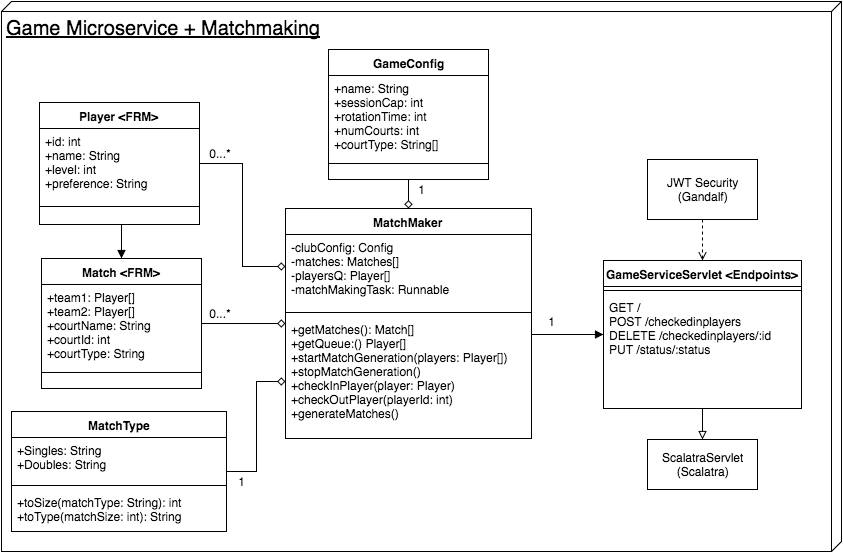

The diagram above was exported from draw.io. Its source (the exported page's mxGraphModel, read from the mxfile embedded in the PNG):
<mxGraphModel dx="1110" dy="640" grid="1" gridSize="10" guides="1" tooltips="1" connect="1" arrows="1" fold="1" page="1" pageScale="1" pageWidth="850" pageHeight="1100" math="0" shadow="0">
  <root>
    <mxCell id="0" />
    <mxCell id="1" parent="0" />
    <mxCell id="7ffedbaee04827df-36" value="&lt;font style=&quot;font-size: 20px&quot;&gt;Game Microservice + Matchmaking&lt;/font&gt;" style="verticalAlign=top;align=left;spacingTop=8;spacingLeft=2;spacingRight=12;shape=cube;size=10;direction=south;fontStyle=4;html=1;" vertex="1" parent="1">
      <mxGeometry y="230" width="840" height="550" as="geometry" />
    </mxCell>
    <mxCell id="7ffedbaee04827df-2" style="edgeStyle=orthogonalEdgeStyle;rounded=0;html=1;entryX=0.5;entryY=0;startArrow=none;startFill=0;endArrow=block;endFill=0;jettySize=auto;orthogonalLoop=1;" edge="1" parent="1" source="7ffedbaee04827df-3" target="7ffedbaee04827df-27">
      <mxGeometry x="716" y="563" as="geometry" />
    </mxCell>
    <mxCell id="7ffedbaee04827df-3" value="GameServiceServlet &amp;lt;Endpoints&amp;gt;&lt;div&gt;&lt;br&gt;&lt;/div&gt;" style="swimlane;html=1;fontStyle=1;align=center;verticalAlign=top;childLayout=stackLayout;horizontal=1;startSize=26;horizontalStack=0;resizeParent=1;resizeLast=0;collapsible=1;marginBottom=0;swimlaneFillColor=#ffffff;" vertex="1" parent="1">
      <mxGeometry x="602" y="489" width="198" height="148" as="geometry" />
    </mxCell>
    <mxCell id="7ffedbaee04827df-4" value="" style="line;html=1;strokeWidth=1;fillColor=none;align=left;verticalAlign=middle;spacingTop=-1;spacingLeft=3;spacingRight=3;rotatable=0;labelPosition=right;points=[];portConstraint=eastwest;" vertex="1" parent="7ffedbaee04827df-3">
      <mxGeometry y="26" width="198" height="8" as="geometry" />
    </mxCell>
    <mxCell id="7ffedbaee04827df-5" value="GET /&lt;div&gt;POST /checkedinplayers&lt;/div&gt;&lt;div&gt;DELETE /checkedinplayers/:id&lt;/div&gt;&lt;div&gt;PUT /status/:status&lt;/div&gt;" style="text;html=1;strokeColor=none;fillColor=none;align=left;verticalAlign=top;spacingLeft=4;spacingRight=4;whiteSpace=wrap;overflow=hidden;rotatable=0;points=[[0,0.5],[1,0.5]];portConstraint=eastwest;" vertex="1" parent="7ffedbaee04827df-3">
      <mxGeometry y="34" width="198" height="114" as="geometry" />
    </mxCell>
    <mxCell id="7ffedbaee04827df-6" style="edgeStyle=orthogonalEdgeStyle;rounded=0;html=1;exitX=0.25;exitY=0;entryX=0.25;entryY=0;jettySize=auto;orthogonalLoop=1;" edge="1" parent="1" source="7ffedbaee04827df-3" target="7ffedbaee04827df-3">
      <mxGeometry x="659" y="353" as="geometry" />
    </mxCell>
    <mxCell id="7ffedbaee04827df-7" style="edgeStyle=orthogonalEdgeStyle;rounded=0;html=1;exitX=0.75;exitY=0;entryX=0.75;entryY=0;endArrow=open;endFill=0;jettySize=auto;orthogonalLoop=1;" edge="1" parent="1" source="7ffedbaee04827df-3" target="7ffedbaee04827df-3">
      <mxGeometry x="773" y="353" as="geometry" />
    </mxCell>
    <mxCell id="7ffedbaee04827df-17" style="edgeStyle=orthogonalEdgeStyle;rounded=0;html=1;entryX=0;entryY=0.5;startArrow=none;startFill=0;endArrow=block;endFill=1;jettySize=auto;orthogonalLoop=1;" edge="1" parent="1" target="7ffedbaee04827df-3">
      <mxGeometry x="529" y="523" as="geometry">
        <mxPoint x="529" y="563" as="sourcePoint" />
      </mxGeometry>
    </mxCell>
    <mxCell id="7ffedbaee04827df-25" value="JWT Security&lt;div&gt;(Gandalf)&lt;/div&gt;" style="html=1;" vertex="1" parent="1">
      <mxGeometry x="646" y="388" width="110" height="60" as="geometry" />
    </mxCell>
    <mxCell id="7ffedbaee04827df-27" value="ScalatraServlet&lt;br&gt;&lt;div&gt;(Scalatra)&lt;/div&gt;" style="html=1;" vertex="1" parent="1">
      <mxGeometry x="646" y="668" width="110" height="50" as="geometry" />
    </mxCell>
    <mxCell id="7ffedbaee04827df-23" value="Player &amp;lt;FRM&amp;gt;" style="swimlane;html=1;fontStyle=1;align=center;verticalAlign=top;childLayout=stackLayout;horizontal=1;startSize=26;horizontalStack=0;resizeParent=1;resizeLast=0;collapsible=1;marginBottom=0;swimlaneFillColor=#ffffff;" vertex="1" parent="1">
      <mxGeometry x="38" y="331" width="160" height="122" as="geometry" />
    </mxCell>
    <mxCell id="7ffedbaee04827df-28" value="+id: int&lt;div&gt;+name: String&lt;/div&gt;&lt;div&gt;+level: int&lt;/div&gt;&lt;div&gt;+preference: String&lt;/div&gt;" style="text;html=1;strokeColor=none;fillColor=none;align=left;verticalAlign=top;spacingLeft=4;spacingRight=4;whiteSpace=wrap;overflow=hidden;rotatable=0;points=[[0,0.5],[1,0.5]];portConstraint=eastwest;" vertex="1" parent="7ffedbaee04827df-23">
      <mxGeometry y="26" width="160" height="74" as="geometry" />
    </mxCell>
    <mxCell id="7ffedbaee04827df-29" value="" style="line;html=1;strokeWidth=1;fillColor=none;align=left;verticalAlign=middle;spacingTop=-1;spacingLeft=3;spacingRight=3;rotatable=0;labelPosition=right;points=[];portConstraint=eastwest;" vertex="1" parent="7ffedbaee04827df-23">
      <mxGeometry y="100" width="160" height="8" as="geometry" />
    </mxCell>
    <mxCell id="7ffedbaee04827df-13" value="MatchMaker" style="swimlane;html=1;fontStyle=1;align=center;verticalAlign=top;childLayout=stackLayout;horizontal=1;startSize=26;horizontalStack=0;resizeParent=1;resizeLast=0;collapsible=1;marginBottom=0;swimlaneFillColor=#ffffff;" vertex="1" parent="1">
      <mxGeometry x="284" y="437" width="246" height="230" as="geometry" />
    </mxCell>
    <mxCell id="7ffedbaee04827df-14" value="-clubConfig: Config&lt;div&gt;-matches: Matches[]&lt;/div&gt;&lt;div&gt;-playersQ: Player[]&lt;/div&gt;&lt;div&gt;-matchMakingTask: Runnable&lt;/div&gt;" style="text;html=1;strokeColor=none;fillColor=none;align=left;verticalAlign=top;spacingLeft=4;spacingRight=4;whiteSpace=wrap;overflow=hidden;rotatable=0;points=[[0,0.5],[1,0.5]];portConstraint=eastwest;" vertex="1" parent="7ffedbaee04827df-13">
      <mxGeometry y="26" width="246" height="74" as="geometry" />
    </mxCell>
    <mxCell id="7ffedbaee04827df-15" value="" style="line;html=1;strokeWidth=1;fillColor=none;align=left;verticalAlign=middle;spacingTop=-1;spacingLeft=3;spacingRight=3;rotatable=0;labelPosition=right;points=[];portConstraint=eastwest;" vertex="1" parent="7ffedbaee04827df-13">
      <mxGeometry y="100" width="246" height="8" as="geometry" />
    </mxCell>
    <mxCell id="7ffedbaee04827df-21" value="+getMatches(): Match[]&lt;div&gt;+getQueue:() Player[]&lt;/div&gt;&lt;div&gt;+startMatchGeneration(players: Player[])&lt;br&gt;&lt;/div&gt;&lt;div&gt;+stopMatchGeneration()&lt;/div&gt;&lt;div&gt;+checkInPlayer(player: Player)&lt;/div&gt;&lt;div&gt;+checkOutPlayer(playerId: int)&lt;br&gt;&lt;/div&gt;&lt;div&gt;+generateMatches()&lt;/div&gt;" style="text;html=1;strokeColor=none;fillColor=none;align=left;verticalAlign=top;spacingLeft=4;spacingRight=4;whiteSpace=wrap;overflow=hidden;rotatable=0;points=[[0,0.5],[1,0.5]];portConstraint=eastwest;" vertex="1" parent="7ffedbaee04827df-13">
      <mxGeometry y="108" width="246" height="122" as="geometry" />
    </mxCell>
    <mxCell id="7ffedbaee04827df-32" value="Match &amp;lt;FRM&amp;gt;" style="swimlane;html=1;fontStyle=1;align=center;verticalAlign=top;childLayout=stackLayout;horizontal=1;startSize=26;horizontalStack=0;resizeParent=1;resizeLast=0;collapsible=1;marginBottom=0;swimlaneFillColor=#ffffff;" vertex="1" parent="1">
      <mxGeometry x="40" y="487" width="160" height="130" as="geometry" />
    </mxCell>
    <mxCell id="7ffedbaee04827df-33" value="+team1: Player[]&lt;div&gt;+team2: Player[]&lt;/div&gt;&lt;div&gt;+courtName: String&lt;/div&gt;&lt;div&gt;+courtId: int&lt;/div&gt;&lt;div&gt;+courtType: String&lt;/div&gt;" style="text;html=1;strokeColor=none;fillColor=none;align=left;verticalAlign=top;spacingLeft=4;spacingRight=4;whiteSpace=wrap;overflow=hidden;rotatable=0;points=[[0,0.5],[1,0.5]];portConstraint=eastwest;" vertex="1" parent="7ffedbaee04827df-32">
      <mxGeometry y="26" width="160" height="84" as="geometry" />
    </mxCell>
    <mxCell id="7ffedbaee04827df-34" value="" style="line;html=1;strokeWidth=1;fillColor=none;align=left;verticalAlign=middle;spacingTop=-1;spacingLeft=3;spacingRight=3;rotatable=0;labelPosition=right;points=[];portConstraint=eastwest;" vertex="1" parent="7ffedbaee04827df-32">
      <mxGeometry y="110" width="160" height="8" as="geometry" />
    </mxCell>
    <mxCell id="7ffedbaee04827df-38" value="MatchType" style="swimlane;html=1;fontStyle=1;align=center;verticalAlign=top;childLayout=stackLayout;horizontal=1;startSize=26;horizontalStack=0;resizeParent=1;resizeLast=0;collapsible=1;marginBottom=0;swimlaneFillColor=#ffffff;" vertex="1" parent="1">
      <mxGeometry x="10" y="640" width="215" height="120" as="geometry" />
    </mxCell>
    <mxCell id="7ffedbaee04827df-39" value="+Singles: String&lt;div&gt;+Doubles: String&lt;/div&gt;" style="text;html=1;strokeColor=none;fillColor=none;align=left;verticalAlign=top;spacingLeft=4;spacingRight=4;whiteSpace=wrap;overflow=hidden;rotatable=0;points=[[0,0.5],[1,0.5]];portConstraint=eastwest;" vertex="1" parent="7ffedbaee04827df-38">
      <mxGeometry y="26" width="215" height="44" as="geometry" />
    </mxCell>
    <mxCell id="7ffedbaee04827df-40" value="" style="line;html=1;strokeWidth=1;fillColor=none;align=left;verticalAlign=middle;spacingTop=-1;spacingLeft=3;spacingRight=3;rotatable=0;labelPosition=right;points=[];portConstraint=eastwest;" vertex="1" parent="7ffedbaee04827df-38">
      <mxGeometry y="70" width="215" height="8" as="geometry" />
    </mxCell>
    <mxCell id="7ffedbaee04827df-41" value="+toSize(matchType: String): int&lt;div&gt;+toType(matchSize: int): String&lt;/div&gt;" style="text;html=1;strokeColor=none;fillColor=none;align=left;verticalAlign=top;spacingLeft=4;spacingRight=4;whiteSpace=wrap;overflow=hidden;rotatable=0;points=[[0,0.5],[1,0.5]];portConstraint=eastwest;" vertex="1" parent="7ffedbaee04827df-38">
      <mxGeometry y="78" width="215" height="42" as="geometry" />
    </mxCell>
    <mxCell id="7ffedbaee04827df-9" style="edgeStyle=orthogonalEdgeStyle;rounded=0;html=1;entryX=0;entryY=0.25;startArrow=none;startFill=0;endArrow=diamond;endFill=0;jettySize=auto;orthogonalLoop=1;" edge="1" parent="1" source="7ffedbaee04827df-23" target="7ffedbaee04827df-13">
      <mxGeometry relative="1" as="geometry" />
    </mxCell>
    <mxCell id="7ffedbaee04827df-10" style="edgeStyle=orthogonalEdgeStyle;rounded=0;html=1;entryX=0;entryY=0.5;startArrow=none;startFill=0;endArrow=diamond;endFill=0;jettySize=auto;orthogonalLoop=1;" edge="1" parent="1" source="7ffedbaee04827df-32" target="7ffedbaee04827df-13">
      <mxGeometry relative="1" as="geometry" />
    </mxCell>
    <mxCell id="7ffedbaee04827df-11" style="edgeStyle=orthogonalEdgeStyle;rounded=0;html=1;exitX=1;exitY=0.5;entryX=0;entryY=0.75;startArrow=none;startFill=0;endArrow=diamond;endFill=0;jettySize=auto;orthogonalLoop=1;" edge="1" parent="1" source="7ffedbaee04827df-38" target="7ffedbaee04827df-13">
      <mxGeometry relative="1" as="geometry" />
    </mxCell>
    <mxCell id="7ffedbaee04827df-12" style="edgeStyle=orthogonalEdgeStyle;rounded=0;html=1;exitX=0.5;exitY=1;entryX=0.5;entryY=0;startArrow=none;startFill=0;endArrow=block;endFill=1;jettySize=auto;orthogonalLoop=1;" edge="1" parent="1" source="7ffedbaee04827df-23" target="7ffedbaee04827df-32">
      <mxGeometry relative="1" as="geometry" />
    </mxCell>
    <mxCell id="7ffedbaee04827df-16" style="edgeStyle=orthogonalEdgeStyle;rounded=0;html=1;exitX=0.5;exitY=1;entryX=0.5;entryY=0;startArrow=none;startFill=0;endArrow=open;endFill=0;jettySize=auto;orthogonalLoop=1;dashed=1;" edge="1" parent="1" source="7ffedbaee04827df-25" target="7ffedbaee04827df-3">
      <mxGeometry relative="1" as="geometry" />
    </mxCell>
    <mxCell id="7ffedbaee04827df-8" value="0...*" style="text;html=1;strokeColor=none;fillColor=none;align=center;verticalAlign=middle;whiteSpace=wrap;" vertex="1" parent="1">
      <mxGeometry x="198" y="532" width="40" height="20" as="geometry" />
    </mxCell>
    <mxCell id="7ffedbaee04827df-18" value="0...*" style="text;html=1;strokeColor=none;fillColor=none;align=center;verticalAlign=middle;whiteSpace=wrap;" vertex="1" parent="1">
      <mxGeometry x="198" y="372" width="40" height="20" as="geometry" />
    </mxCell>
    <mxCell id="7ffedbaee04827df-19" value="1" style="text;html=1;strokeColor=none;fillColor=none;align=center;verticalAlign=middle;whiteSpace=wrap;" vertex="1" parent="1">
      <mxGeometry x="530" y="540" width="40" height="20" as="geometry" />
    </mxCell>
    <mxCell id="7ffedbaee04827df-20" value="1" style="text;html=1;strokeColor=none;fillColor=none;align=center;verticalAlign=middle;whiteSpace=wrap;" vertex="1" parent="1">
      <mxGeometry x="220" y="700" width="40" height="20" as="geometry" />
    </mxCell>
    <mxCell id="7ffedbaee04827df-22" value="GameConfig" style="swimlane;html=1;fontStyle=1;align=center;verticalAlign=top;childLayout=stackLayout;horizontal=1;startSize=26;horizontalStack=0;resizeParent=1;resizeLast=0;collapsible=1;marginBottom=0;swimlaneFillColor=#ffffff;" vertex="1" parent="1">
      <mxGeometry x="327" y="278" width="160" height="130" as="geometry" />
    </mxCell>
    <mxCell id="7ffedbaee04827df-24" value="+name: String&lt;div&gt;+sessionCap: int&lt;/div&gt;&lt;div&gt;+rotationTime: int&lt;/div&gt;&lt;div&gt;+numCourts: int&lt;/div&gt;&lt;div&gt;+courtType: String[]&lt;/div&gt;" style="text;html=1;strokeColor=none;fillColor=none;align=left;verticalAlign=top;spacingLeft=4;spacingRight=4;whiteSpace=wrap;overflow=hidden;rotatable=0;points=[[0,0.5],[1,0.5]];portConstraint=eastwest;" vertex="1" parent="7ffedbaee04827df-22">
      <mxGeometry y="26" width="160" height="84" as="geometry" />
    </mxCell>
    <mxCell id="7ffedbaee04827df-26" value="" style="line;html=1;strokeWidth=1;fillColor=none;align=left;verticalAlign=middle;spacingTop=-1;spacingLeft=3;spacingRight=3;rotatable=0;labelPosition=right;points=[];portConstraint=eastwest;" vertex="1" parent="7ffedbaee04827df-22">
      <mxGeometry y="110" width="160" height="8" as="geometry" />
    </mxCell>
    <mxCell id="7ffedbaee04827df-35" style="edgeStyle=orthogonalEdgeStyle;rounded=0;html=1;exitX=0.5;exitY=1;entryX=0.5;entryY=0;startArrow=none;startFill=0;endArrow=diamond;endFill=0;jettySize=auto;orthogonalLoop=1;" edge="1" parent="1" source="7ffedbaee04827df-22" target="7ffedbaee04827df-13">
      <mxGeometry relative="1" as="geometry" />
    </mxCell>
    <mxCell id="7ffedbaee04827df-31" value="1" style="text;html=1;strokeColor=none;fillColor=none;align=center;verticalAlign=middle;whiteSpace=wrap;" vertex="1" parent="1">
      <mxGeometry x="400" y="408" width="40" height="20" as="geometry" />
    </mxCell>
    <mxCell id="7ffedbaee04827df-37" style="edgeStyle=orthogonalEdgeStyle;rounded=0;html=1;exitX=1;exitY=0.25;entryX=1;entryY=0.25;dashed=1;startArrow=none;startFill=0;endArrow=open;endFill=0;jettySize=auto;orthogonalLoop=1;" edge="1" parent="1" source="7ffedbaee04827df-18" target="7ffedbaee04827df-18">
      <mxGeometry relative="1" as="geometry" />
    </mxCell>
  </root>
</mxGraphModel>